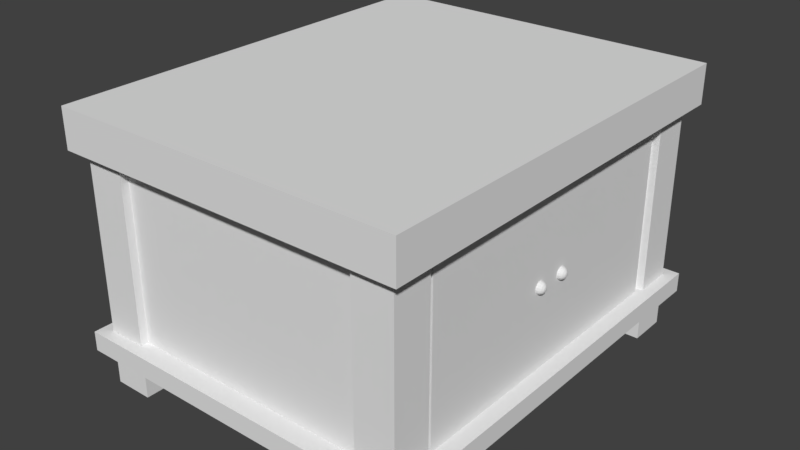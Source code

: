 # Source: Meja_Kamar.blend  (saved by Blender 2.79.0; exported with 4.5.12 LTS)
import bpy
from mathutils import Matrix  # noqa: F401  (used for matrix-valued properties, if any)

bpy.ops.wm.read_factory_settings(use_empty=True)
scene = bpy.context.scene
scene.name = 'Scene'

# ---- collections
col_collection_1 = bpy.data.collections.new('Collection 1'); scene.collection.children.link(col_collection_1)

# ---- materials (node trees are filled in below, after node groups)
mat_material = bpy.data.materials.new('Material')
mat_material.alpha_threshold = 0.0
mat_material.use_transparent_shadow = False
mat_material.roughness = 0.5
mat_material.line_color = (0.0, 0.0, 0.0, 1.0)

# ---- material node trees

# ---- world
world_world = bpy.data.worlds.new('World'); scene.world = world_world
world_world.color = (0.05088, 0.05088, 0.05088)
world_world.use_sun_shadow = False
world_world.sun_shadow_jitter_overblur = 0.0
world_world.cycles.sampling_method = 'MANUAL'

# ---- meshes
me_cube_020 = bpy.data.meshes.new('Cube.020')
me_cube_020.from_pydata([(-0.55, -0.45, 0.24), (-0.55, -0.45, 0.34), (-0.55, 0.45, 0.24), (-0.55, 0.45, 0.34), (0.55, -0.45, 0.24), (0.55, -0.45, 0.34), (0.55, 0.45, 0.24), (0.55, 0.45, 0.34), (-0.52, 0.32, -0.35), (-0.52, 0.32, 0.24), (-0.52, 0.42, -0.35), (-0.52, 0.42, 0.24), (-0.42, 0.32, -0.35), (-0.42, 0.32, 0.24), (-0.42, 0.42, -0.35), (-0.42, 0.42, 0.24), (-0.55, -0.45, -0.26), (-0.55, -0.45, -0.21), (-0.55, 0.45, -0.26), (-0.55, 0.45, -0.21), (0.55, -0.45, -0.26), (0.55, -0.45, -0.21), (0.55, 0.45, -0.26), (0.55, 0.45, -0.21), (-0.4, 0.33, 0.24), (-0.4, 0.33, -0.21), (-0.4, -0.4, 0.24), (-0.4, -0.4, -0.21), (-0.5, 0.33, 0.24), (-0.5, 0.33, -0.21), (-0.5, -0.4, 0.24), (-0.5, -0.4, -0.21), (0.5, 0.33, 0.24), (0.5, 0.33, -0.21), (-0.5, 0.33, 0.24), (-0.5, 0.33, -0.21), (0.5, 0.4, 0.24), (0.5, 0.4, -0.21), (-0.5, 0.4, 0.24), (-0.5, 0.4, -0.21), (-0.05, -0.39, -0.21), (-0.05, -0.39, 0.24), (-0.05, 0.33, -0.21), (-0.05, 0.33, 0.24), (0.05, -0.39, -0.21), (0.05, -0.39, 0.24), (0.05, 0.33, -0.21), (0.05, 0.33, 0.24), (-0.52, -0.42, -0.35), (-0.52, -0.42, 0.24), (-0.52, -0.32, -0.35), (-0.52, -0.32, 0.24), (-0.42, -0.42, -0.35), (-0.42, -0.42, 0.24), (-0.42, -0.32, -0.35), (-0.42, -0.32, 0.24), (0.42, 0.32, -0.35), (0.42, 0.32, 0.24), (0.42, 0.42, -0.35), (0.42, 0.42, 0.24), (0.52, 0.32, -0.35), (0.52, 0.32, 0.24), (0.52, 0.42, -0.35), (0.52, 0.42, 0.24), (0.42, -0.42, -0.35), (0.42, -0.42, 0.24), (0.42, -0.32, -0.35), (0.42, -0.32, 0.24), (0.52, -0.42, -0.35), (0.52, -0.42, 0.24), (0.52, -0.32, -0.35), (0.52, -0.32, 0.24), (0.5, 0.33, 0.24), (0.5, 0.33, -0.21), (0.5, -0.4, 0.24), (0.5, -0.4, -0.21), (0.4, 0.33, 0.24), (0.4, 0.33, -0.21), (0.4, -0.4, 0.24), (0.4, -0.4, -0.21)], [], [(0, 1, 3, 2), (2, 3, 7, 6), (6, 7, 5, 4), (4, 5, 1, 0), (2, 6, 4, 0), (7, 3, 1, 5), (8, 9, 11, 10), (10, 11, 15, 14), (14, 15, 13, 12), (12, 13, 9, 8), (10, 14, 12, 8), (15, 11, 9, 13), (16, 17, 19, 18), (18, 19, 23, 22), (22, 23, 21, 20), (20, 21, 17, 16), (18, 22, 20, 16), (23, 19, 17, 21), (40, 41, 43, 42), (31, 30, 28, 29), (27, 26, 30, 31), (39, 38, 36, 37), (37, 36, 32, 33), (25, 24, 26, 27), (35, 34, 38, 39), (33, 32, 34, 35), (46, 47, 45, 44), (44, 45, 41, 40), (48, 49, 51, 50), (50, 51, 55, 54), (54, 55, 53, 52), (52, 53, 49, 48), (50, 54, 52, 48), (55, 51, 49, 53), (56, 57, 59, 58), (58, 59, 63, 62), (62, 63, 61, 60), (60, 61, 57, 56), (58, 62, 60, 56), (63, 59, 57, 61), (64, 65, 67, 66), (66, 67, 71, 70), (70, 71, 69, 68), (68, 69, 65, 64), (66, 70, 68, 64), (71, 67, 65, 69), (79, 78, 76, 77), (75, 74, 78, 79), (73, 72, 74, 75)])
_uv = me_cube_020.uv_layers.new(name='UVMap')
_uv.uv.foreach_set('vector', [0.1658, 0.3944, 0.1857, 0.3944, 0.1857, 0.7133, 0.1658, 0.7133, 0.1857, 0.04021, 0.1857, 0.004787, 0.4049, 0.004787, 0.4049, 0.04021, 0.4248, 0.7133, 0.4049, 0.7133, 0.4049, 0.3944, 0.4248, 0.3944, 0.4049, 0.359, 0.4049, 0.3944, 0.1857, 0.3944, 0.1857, 0.359, 0.1857, 0.04021, 0.4049, 0.04021, 0.4049, 0.359, 0.1857, 0.359, 0.4049, 0.7133, 0.1857, 0.7133, 0.1857, 0.3944, 0.4049, 0.3944, 0.03796, 0.1278, 0.1555, 0.1278, 0.1555, 0.1632, 0.03796, 0.1632, 0.03796, 0.02152, 0.1555, 0.02152, 0.1555, 0.05694, 0.03796, 0.05694, 0.03796, 0.05694, 0.1555, 0.05694, 0.1555, 0.09237, 0.03796, 0.09237, 0.03796, 0.09237, 0.1555, 0.09237, 0.1555, 0.1278, 0.03796, 0.1278, 0.03796, 0.1632, 0.01803, 0.1632, 0.01803, 0.1278, 0.03796, 0.1278, 0.1754, 0.1632, 0.1555, 0.1632, 0.1555, 0.1278, 0.1754, 0.1278, 0.6658, 0.3319, 0.6559, 0.3319, 0.6559, 0.01312, 0.6658, 0.01312, 0.6559, 0.6685, 0.6559, 0.6862, 0.4367, 0.6862, 0.4367, 0.6685, 0.4267, 0.01312, 0.4367, 0.01312, 0.4367, 0.3319, 0.4267, 0.3319, 0.4367, 0.3496, 0.4367, 0.3319, 0.6559, 0.3319, 0.6559, 0.3496, 0.6559, 0.6685, 0.4367, 0.6685, 0.4367, 0.3496, 0.6559, 0.3496, 0.4367, 0.01312, 0.6559, 0.01312, 0.6559, 0.3319, 0.4367, 0.3319, 0.8223, 0.1752, 0.8223, 0.3347, 0.6788, 0.3347, 0.6788, 0.1752, 0.8221, 0.009459, 0.8221, 0.1689, 0.6767, 0.1689, 0.6767, 0.009459, 0.8421, 0.009459, 0.8421, 0.1689, 0.8221, 0.1689, 0.8221, 0.009459, 0.5595, 0.9792, 0.5595, 0.8198, 0.7588, 0.8198, 0.7588, 0.9792, 0.7588, 0.9792, 0.7588, 0.8198, 0.7727, 0.8198, 0.7727, 0.9792, 0.9875, 0.009459, 0.9875, 0.1689, 0.8421, 0.1689, 0.8421, 0.009459, 0.972, 0.9792, 0.972, 0.8198, 0.986, 0.8198, 0.986, 0.9792, 0.7727, 0.9792, 0.7727, 0.8198, 0.972, 0.8198, 0.972, 0.9792, 0.9856, 0.1752, 0.9856, 0.3347, 0.8422, 0.3347, 0.8422, 0.1752, 0.8422, 0.1752, 0.8422, 0.3347, 0.8223, 0.3347, 0.8223, 0.1752, 0.03796, 0.1278, 0.1555, 0.1278, 0.1555, 0.1632, 0.03796, 0.1632, 0.03796, 0.02152, 0.1555, 0.02152, 0.1555, 0.05694, 0.03796, 0.05694, 0.03796, 0.05694, 0.1555, 0.05694, 0.1555, 0.09237, 0.03796, 0.09237, 0.03796, 0.09237, 0.1555, 0.09237, 0.1555, 0.1278, 0.03796, 0.1278, 0.03796, 0.1632, 0.01803, 0.1632, 0.01803, 0.1278, 0.03796, 0.1278, 0.1754, 0.1632, 0.1555, 0.1632, 0.1555, 0.1278, 0.1754, 0.1278, 0.03796, 0.1278, 0.1555, 0.1278, 0.1555, 0.1632, 0.03796, 0.1632, 0.03796, 0.02152, 0.1555, 0.02152, 0.1555, 0.05694, 0.03796, 0.05694, 0.03796, 0.05694, 0.1555, 0.05694, 0.1555, 0.09237, 0.03796, 0.09237, 0.03796, 0.09237, 0.1555, 0.09237, 0.1555, 0.1278, 0.03796, 0.1278, 0.03796, 0.1632, 0.01803, 0.1632, 0.01803, 0.1278, 0.03796, 0.1278, 0.1754, 0.1632, 0.1555, 0.1632, 0.1555, 0.1278, 0.1754, 0.1278, 0.03796, 0.1278, 0.1555, 0.1278, 0.1555, 0.1632, 0.03796, 0.1632, 0.03796, 0.02152, 0.1555, 0.02152, 0.1555, 0.05694, 0.03796, 0.05694, 0.03796, 0.05694, 0.1555, 0.05694, 0.1555, 0.09237, 0.03796, 0.09237, 0.03796, 0.09237, 0.1555, 0.09237, 0.1555, 0.1278, 0.03796, 0.1278, 0.03796, 0.1632, 0.01803, 0.1632, 0.01803, 0.1278, 0.03796, 0.1278, 0.1754, 0.1632, 0.1555, 0.1632, 0.1555, 0.1278, 0.1754, 0.1278, 0.8221, 0.009459, 0.8221, 0.1689, 0.6767, 0.1689, 0.6767, 0.009459, 0.8421, 0.009459, 0.8421, 0.1689, 0.8221, 0.1689, 0.8221, 0.009459, 0.9875, 0.009459, 0.9875, 0.1689, 0.8421, 0.1689, 0.8421, 0.009459])
me_cube_020.materials.append(mat_material)
me_cube_020.use_remesh_preserve_volume = False
me_cube_020.use_remesh_preserve_attributes = False
me_cube_020.use_mirror_vertex_groups = False
me_cube_020.update()
me_cube_000 = bpy.data.meshes.new('Cube.000')
me_cube_000.from_pydata([(-0.4, -0.01, -0.225), (-0.4, -0.01, 0.225), (-0.4, 0.01, -0.225), (-0.4, 0.01, 0.225), (-2.98e-08, -0.01, -0.225), (-2.98e-08, -0.01, 0.225), (-2.98e-08, 0.01, -0.225), (-2.98e-08, 0.01, 0.225), (-0.3597, -0.02444, -0.00902), (-0.3597, -0.02105, -0.003951), (-0.3597, -0.01598, -0.0005642), (-0.3597, -0.01, 0.0006252), (-0.3597, -0.02562, -0.015), (-0.3574, -0.02444, -0.009475), (-0.3554, -0.02105, -0.004792), (-0.3541, -0.01598, -0.001663), (-0.3537, -0.01, -0.0005642), (-0.3554, -0.02444, -0.01077), (-0.3518, -0.02105, -0.007187), (-0.3495, -0.01598, -0.004792), (-0.3486, -0.01, -0.003951), (-0.3541, -0.02444, -0.01271), (-0.3495, -0.02105, -0.01077), (-0.3463, -0.01598, -0.009475), (-0.3452, -0.01, -0.00902), (-0.3537, -0.02444, -0.015), (-0.3486, -0.02105, -0.015), (-0.3452, -0.01598, -0.015), (-0.344, -0.01, -0.015), (-0.3541, -0.02444, -0.01729), (-0.3495, -0.02105, -0.01923), (-0.3463, -0.01598, -0.02052), (-0.3452, -0.01, -0.02098), (-0.3554, -0.02444, -0.01923), (-0.3518, -0.02105, -0.02281), (-0.3495, -0.01598, -0.02521), (-0.3486, -0.01, -0.02605), (-0.3574, -0.02444, -0.02052), (-0.3554, -0.02105, -0.02521), (-0.3541, -0.01598, -0.02834), (-0.3537, -0.01, -0.02944), (-0.3597, -0.02444, -0.02098), (-0.3597, -0.02105, -0.02605), (-0.3597, -0.01598, -0.02944), (-0.3597, -0.01, -0.03062), (-0.3619, -0.02444, -0.02052), (-0.3639, -0.02105, -0.02521), (-0.3652, -0.01598, -0.02834), (-0.3656, -0.01, -0.02944), (-0.3639, -0.02444, -0.01923), (-0.3675, -0.02105, -0.02281), (-0.3699, -0.01598, -0.02521), (-0.3707, -0.01, -0.02605), (-0.3652, -0.02444, -0.01729), (-0.3699, -0.02105, -0.01923), (-0.373, -0.01598, -0.02052), (-0.3741, -0.01, -0.02098), (-0.3656, -0.02444, -0.015), (-0.3707, -0.02105, -0.015), (-0.3741, -0.01598, -0.015), (-0.3753, -0.01, -0.015), (-0.3652, -0.02444, -0.01271), (-0.3699, -0.02105, -0.01077), (-0.373, -0.01598, -0.009475), (-0.3741, -0.01, -0.00902), (-0.3639, -0.02444, -0.01077), (-0.3675, -0.02105, -0.007187), (-0.3699, -0.01598, -0.004792), (-0.3707, -0.01, -0.003951), (-0.3619, -0.02444, -0.009475), (-0.3639, -0.02105, -0.004792), (-0.3652, -0.01598, -0.001663), (-0.3656, -0.01, -0.0005642), (-0.32, -0.01, -0.175), (-0.32, -0.01, 0.175), (-0.08, -0.01, 0.175), (-0.08, -0.01, -0.175)], [], [(0, 1, 3, 2), (2, 3, 7, 6), (6, 7, 5, 4), (5, 1, 74, 75), (2, 6, 4, 0), (7, 3, 1, 5), (10, 9, 14, 15), (8, 12, 13), (11, 10, 15, 16), (9, 8, 13, 14), (13, 12, 17), (16, 15, 19, 20), (14, 13, 17, 18), (15, 14, 18, 19), (20, 19, 23, 24), (18, 17, 21, 22), (19, 18, 22, 23), (17, 12, 21), (23, 22, 26, 27), (21, 12, 25), (24, 23, 27, 28), (22, 21, 25, 26), (27, 26, 30, 31), (25, 12, 29), (28, 27, 31, 32), (26, 25, 29, 30), (32, 31, 35, 36), (30, 29, 33, 34), (31, 30, 34, 35), (29, 12, 33), (36, 35, 39, 40), (34, 33, 37, 38), (35, 34, 38, 39), (33, 12, 37), (39, 38, 42, 43), (37, 12, 41), (40, 39, 43, 44), (38, 37, 41, 42), (43, 42, 46, 47), (41, 12, 45), (44, 43, 47, 48), (42, 41, 45, 46), (48, 47, 51, 52), (46, 45, 49, 50), (47, 46, 50, 51), (45, 12, 49), (50, 49, 53, 54), (51, 50, 54, 55), (49, 12, 53), (52, 51, 55, 56), (55, 54, 58, 59), (53, 12, 57), (56, 55, 59, 60), (54, 53, 57, 58), (57, 12, 61), (60, 59, 63, 64), (58, 57, 61, 62), (59, 58, 62, 63), (64, 63, 67, 68), (62, 61, 65, 66), (63, 62, 66, 67), (61, 12, 65), (67, 66, 70, 71), (65, 12, 69), (68, 67, 71, 72), (66, 65, 69, 70), (71, 70, 9, 10), (69, 12, 8), (72, 71, 10, 11), (70, 69, 8, 9), (76, 75, 74, 73), (4, 5, 75, 76), (1, 0, 73, 74), (0, 4, 76, 73)])
_uv = me_cube_000.uv_layers.new(name='UVMap')
_uv.uv.foreach_set('vector', [0.149, 0.4348, 0.149, 0.6741, 0.143, 0.6741, 0.143, 0.4348, 0.143, 0.4348, 0.143, 0.6741, 0.02332, 0.6741, 0.02332, 0.4348, 0.02332, 0.4348, 0.02332, 0.6741, 0.01733, 0.6741, 0.01733, 0.4348, 0.02332, 0.1848, 0.143, 0.1848, 0.1191, 0.2114, 0.04725, 0.2114, 0.143, 0.4348, 0.02332, 0.4348, 0.02332, 0.4242, 0.143, 0.4242, 0.02332, 0.1742, 0.143, 0.1742, 0.143, 0.1848, 0.02332, 0.1848, 0.1579, 0.192, 0.1571, 0.1896, 0.1578, 0.1883, 0.1592, 0.1899, 0.1563, 0.1876, 0.1555, 0.1857, 0.1566, 0.1869, 0.1593, 0.1955, 0.1579, 0.192, 0.1592, 0.1899, 0.161, 0.192, 0.1571, 0.1896, 0.1563, 0.1876, 0.1566, 0.1869, 0.1578, 0.1883, 0.1566, 0.1869, 0.1555, 0.1857, 0.1568, 0.1861, 0.161, 0.192, 0.1592, 0.1899, 0.1598, 0.1871, 0.1619, 0.1879, 0.1578, 0.1883, 0.1566, 0.1869, 0.1568, 0.1861, 0.1582, 0.1865, 0.1592, 0.1899, 0.1578, 0.1883, 0.1582, 0.1865, 0.1598, 0.1871, 0.1619, 0.1879, 0.1598, 0.1871, 0.1598, 0.1841, 0.1619, 0.1834, 0.1582, 0.1865, 0.1568, 0.1861, 0.1568, 0.1851, 0.1581, 0.1846, 0.1598, 0.1871, 0.1582, 0.1865, 0.1581, 0.1846, 0.1598, 0.1841, 0.1568, 0.1861, 0.1555, 0.1857, 0.1568, 0.1851, 0.1598, 0.1841, 0.1581, 0.1846, 0.1577, 0.1829, 0.1591, 0.1813, 0.1568, 0.1851, 0.1555, 0.1857, 0.1566, 0.1843, 0.1619, 0.1834, 0.1598, 0.1841, 0.1591, 0.1813, 0.1609, 0.1792, 0.1581, 0.1846, 0.1568, 0.1851, 0.1566, 0.1843, 0.1577, 0.1829, 0.1591, 0.1813, 0.1577, 0.1829, 0.157, 0.1816, 0.1579, 0.1792, 0.1566, 0.1843, 0.1555, 0.1857, 0.1562, 0.1837, 0.1609, 0.1792, 0.1591, 0.1813, 0.1579, 0.1792, 0.1591, 0.1759, 0.1577, 0.1829, 0.1566, 0.1843, 0.1562, 0.1837, 0.157, 0.1816, 0.1591, 0.1759, 0.1579, 0.1792, 0.1563, 0.1781, 0.1568, 0.1742, 0.157, 0.1816, 0.1562, 0.1837, 0.1557, 0.1834, 0.156, 0.181, 0.1579, 0.1792, 0.157, 0.1816, 0.156, 0.181, 0.1563, 0.1781, 0.1562, 0.1837, 0.1555, 0.1857, 0.1557, 0.1834, 0.1568, 0.1742, 0.1563, 0.1781, 0.1546, 0.1781, 0.1542, 0.1742, 0.156, 0.181, 0.1557, 0.1834, 0.1552, 0.1834, 0.1549, 0.1809, 0.1563, 0.1781, 0.156, 0.181, 0.1549, 0.1809, 0.1546, 0.1781, 0.1557, 0.1834, 0.1555, 0.1857, 0.1552, 0.1834, 0.1546, 0.1781, 0.1549, 0.1809, 0.1539, 0.1817, 0.153, 0.1792, 0.1552, 0.1834, 0.1555, 0.1857, 0.1547, 0.1837, 0.1542, 0.1742, 0.1546, 0.1781, 0.153, 0.1792, 0.1518, 0.1759, 0.1549, 0.1809, 0.1552, 0.1834, 0.1547, 0.1837, 0.1539, 0.1817, 0.153, 0.1792, 0.1539, 0.1817, 0.1532, 0.1831, 0.1519, 0.1814, 0.1547, 0.1837, 0.1555, 0.1857, 0.1544, 0.1844, 0.1518, 0.1759, 0.153, 0.1792, 0.1519, 0.1814, 0.15, 0.1791, 0.1539, 0.1817, 0.1547, 0.1837, 0.1544, 0.1844, 0.1532, 0.1831, 0.15, 0.1791, 0.1519, 0.1814, 0.1512, 0.1842, 0.149, 0.1833, 0.1532, 0.1831, 0.1544, 0.1844, 0.1542, 0.1852, 0.1528, 0.1848, 0.1519, 0.1814, 0.1532, 0.1831, 0.1528, 0.1848, 0.1512, 0.1842, 0.1544, 0.1844, 0.1555, 0.1857, 0.1542, 0.1852, 0.1528, 0.1848, 0.1542, 0.1852, 0.1542, 0.1862, 0.1528, 0.1867, 0.1512, 0.1842, 0.1528, 0.1848, 0.1528, 0.1867, 0.1512, 0.1872, 0.1542, 0.1852, 0.1555, 0.1857, 0.1542, 0.1862, 0.149, 0.1833, 0.1512, 0.1842, 0.1512, 0.1872, 0.149, 0.1879, 0.1512, 0.1872, 0.1528, 0.1867, 0.1533, 0.1884, 0.1519, 0.19, 0.1542, 0.1862, 0.1555, 0.1857, 0.1544, 0.187, 0.149, 0.1879, 0.1512, 0.1872, 0.1519, 0.19, 0.15, 0.1922, 0.1528, 0.1867, 0.1542, 0.1862, 0.1544, 0.187, 0.1533, 0.1884, 0.1544, 0.187, 0.1555, 0.1857, 0.1548, 0.1876, 0.15, 0.1922, 0.1519, 0.19, 0.1531, 0.1922, 0.1518, 0.1954, 0.1533, 0.1884, 0.1544, 0.187, 0.1548, 0.1876, 0.154, 0.1897, 0.1519, 0.19, 0.1533, 0.1884, 0.154, 0.1897, 0.1531, 0.1922, 0.1518, 0.1954, 0.1531, 0.1922, 0.1547, 0.1933, 0.1542, 0.1972, 0.154, 0.1897, 0.1548, 0.1876, 0.1553, 0.188, 0.155, 0.1904, 0.1531, 0.1922, 0.154, 0.1897, 0.155, 0.1904, 0.1547, 0.1933, 0.1548, 0.1876, 0.1555, 0.1857, 0.1553, 0.188, 0.1547, 0.1933, 0.155, 0.1904, 0.1561, 0.1904, 0.1564, 0.1933, 0.1553, 0.188, 0.1555, 0.1857, 0.1558, 0.188, 0.1542, 0.1972, 0.1547, 0.1933, 0.1564, 0.1933, 0.1568, 0.1973, 0.155, 0.1904, 0.1553, 0.188, 0.1558, 0.188, 0.1561, 0.1904, 0.1564, 0.1933, 0.1561, 0.1904, 0.1571, 0.1896, 0.1579, 0.192, 0.1558, 0.188, 0.1555, 0.1857, 0.1563, 0.1876, 0.1568, 0.1973, 0.1564, 0.1933, 0.1579, 0.192, 0.1593, 0.1955, 0.1561, 0.1904, 0.1558, 0.188, 0.1563, 0.1876, 0.1571, 0.1896, 0.04725, 0.3976, 0.04725, 0.2114, 0.1191, 0.2114, 0.1191, 0.3976, 0.02332, 0.4242, 0.02332, 0.1848, 0.04725, 0.2114, 0.04725, 0.3976, 0.143, 0.1848, 0.143, 0.4242, 0.1191, 0.3976, 0.1191, 0.2114, 0.143, 0.4242, 0.02332, 0.4242, 0.04725, 0.3976, 0.1191, 0.3976])
me_cube_000.materials.append(mat_material)
me_cube_000.use_remesh_preserve_volume = False
me_cube_000.use_remesh_preserve_attributes = False
me_cube_000.use_mirror_vertex_groups = False
me_cube_000.update()
me_cube_023 = bpy.data.meshes.new('Cube.023')
me_cube_023.from_pydata([(0.0, -0.01, -0.225), (0.0, -0.01, 0.225), (0.0, 0.01, -0.225), (0.0, 0.01, 0.225), (0.4, -0.01, -0.225), (0.4, -0.01, 0.225), (0.4, 0.01, -0.225), (0.4, 0.01, 0.225), (0.36, -0.02444, -0.00902), (0.36, -0.02105, -0.003951), (0.36, -0.01598, -0.0005642), (0.36, -0.01, 0.0006252), (0.36, -0.02562, -0.015), (0.3623, -0.02444, -0.009475), (0.3642, -0.02105, -0.004792), (0.3655, -0.01598, -0.001663), (0.366, -0.01, -0.0005642), (0.3642, -0.02444, -0.01077), (0.3678, -0.02105, -0.007187), (0.3702, -0.01598, -0.004792), (0.371, -0.01, -0.003951), (0.3655, -0.02444, -0.01271), (0.3702, -0.02105, -0.01077), (0.3733, -0.01598, -0.009475), (0.3744, -0.01, -0.00902), (0.366, -0.02444, -0.015), (0.371, -0.02105, -0.015), (0.3744, -0.01598, -0.015), (0.3756, -0.01, -0.015), (0.3655, -0.02444, -0.01729), (0.3702, -0.02105, -0.01923), (0.3733, -0.01598, -0.02052), (0.3744, -0.01, -0.02098), (0.3642, -0.02444, -0.01923), (0.3678, -0.02105, -0.02281), (0.3702, -0.01598, -0.02521), (0.371, -0.01, -0.02605), (0.3623, -0.02444, -0.02052), (0.3642, -0.02105, -0.02521), (0.3655, -0.01598, -0.02834), (0.366, -0.01, -0.02944), (0.36, -0.02444, -0.02098), (0.36, -0.02105, -0.02605), (0.36, -0.01598, -0.02944), (0.36, -0.01, -0.03062), (0.3577, -0.02444, -0.02052), (0.3558, -0.02105, -0.02521), (0.3545, -0.01598, -0.02834), (0.354, -0.01, -0.02944), (0.3558, -0.02444, -0.01923), (0.3522, -0.02105, -0.02281), (0.3498, -0.01598, -0.02521), (0.349, -0.01, -0.02605), (0.3545, -0.02444, -0.01729), (0.3498, -0.02105, -0.01923), (0.3467, -0.01598, -0.02052), (0.3456, -0.01, -0.02098), (0.354, -0.02444, -0.015), (0.349, -0.02105, -0.015), (0.3456, -0.01598, -0.015), (0.3444, -0.01, -0.015), (0.3545, -0.02444, -0.01271), (0.3498, -0.02105, -0.01077), (0.3467, -0.01598, -0.009475), (0.3456, -0.01, -0.00902), (0.3558, -0.02444, -0.01077), (0.3522, -0.02105, -0.007187), (0.3498, -0.01598, -0.004792), (0.349, -0.01, -0.003951), (0.3577, -0.02444, -0.009475), (0.3558, -0.02105, -0.004792), (0.3545, -0.01598, -0.001663), (0.354, -0.01, -0.0005642), (0.08, -0.01, -0.175), (0.08, -0.01, 0.175), (0.32, -0.01, 0.175), (0.32, -0.01, -0.175)], [], [(0, 1, 3, 2), (2, 3, 7, 6), (6, 7, 5, 4), (5, 1, 74, 75), (2, 6, 4, 0), (7, 3, 1, 5), (10, 9, 14, 15), (8, 12, 13), (11, 10, 15, 16), (9, 8, 13, 14), (13, 12, 17), (16, 15, 19, 20), (14, 13, 17, 18), (15, 14, 18, 19), (20, 19, 23, 24), (18, 17, 21, 22), (19, 18, 22, 23), (17, 12, 21), (23, 22, 26, 27), (21, 12, 25), (24, 23, 27, 28), (22, 21, 25, 26), (27, 26, 30, 31), (25, 12, 29), (28, 27, 31, 32), (26, 25, 29, 30), (32, 31, 35, 36), (30, 29, 33, 34), (31, 30, 34, 35), (29, 12, 33), (36, 35, 39, 40), (34, 33, 37, 38), (35, 34, 38, 39), (33, 12, 37), (39, 38, 42, 43), (37, 12, 41), (40, 39, 43, 44), (38, 37, 41, 42), (43, 42, 46, 47), (41, 12, 45), (44, 43, 47, 48), (42, 41, 45, 46), (48, 47, 51, 52), (46, 45, 49, 50), (47, 46, 50, 51), (45, 12, 49), (50, 49, 53, 54), (51, 50, 54, 55), (49, 12, 53), (52, 51, 55, 56), (55, 54, 58, 59), (53, 12, 57), (56, 55, 59, 60), (54, 53, 57, 58), (57, 12, 61), (60, 59, 63, 64), (58, 57, 61, 62), (59, 58, 62, 63), (64, 63, 67, 68), (62, 61, 65, 66), (63, 62, 66, 67), (61, 12, 65), (67, 66, 70, 71), (65, 12, 69), (68, 67, 71, 72), (66, 65, 69, 70), (71, 70, 9, 10), (69, 12, 8), (72, 71, 10, 11), (70, 69, 8, 9), (76, 75, 74, 73), (4, 5, 75, 76), (1, 0, 73, 74), (0, 4, 76, 73)])
_uv = me_cube_023.uv_layers.new(name='UVMap')
_uv.uv.foreach_set('vector', [0.149, 0.4348, 0.149, 0.6741, 0.143, 0.6741, 0.143, 0.4348, 0.143, 0.4348, 0.143, 0.6741, 0.02332, 0.6741, 0.02332, 0.4348, 0.02332, 0.4348, 0.02332, 0.6741, 0.01733, 0.6741, 0.01733, 0.4348, 0.02332, 0.1848, 0.143, 0.1848, 0.1191, 0.2114, 0.04725, 0.2114, 0.143, 0.4348, 0.02332, 0.4348, 0.02332, 0.4242, 0.143, 0.4242, 0.02332, 0.1742, 0.143, 0.1742, 0.143, 0.1848, 0.02332, 0.1848, 0.1579, 0.192, 0.1571, 0.1896, 0.1578, 0.1883, 0.1592, 0.1899, 0.1563, 0.1876, 0.1555, 0.1857, 0.1566, 0.1869, 0.1593, 0.1955, 0.1579, 0.192, 0.1592, 0.1899, 0.161, 0.192, 0.1571, 0.1896, 0.1563, 0.1876, 0.1566, 0.1869, 0.1578, 0.1883, 0.1566, 0.1869, 0.1555, 0.1857, 0.1568, 0.1861, 0.161, 0.192, 0.1592, 0.1899, 0.1598, 0.1871, 0.1619, 0.1879, 0.1578, 0.1883, 0.1566, 0.1869, 0.1568, 0.1861, 0.1582, 0.1865, 0.1592, 0.1899, 0.1578, 0.1883, 0.1582, 0.1865, 0.1598, 0.1871, 0.1619, 0.1879, 0.1598, 0.1871, 0.1598, 0.1841, 0.1619, 0.1834, 0.1582, 0.1865, 0.1568, 0.1861, 0.1568, 0.1851, 0.1581, 0.1846, 0.1598, 0.1871, 0.1582, 0.1865, 0.1581, 0.1846, 0.1598, 0.1841, 0.1568, 0.1861, 0.1555, 0.1857, 0.1568, 0.1851, 0.1598, 0.1841, 0.1581, 0.1846, 0.1577, 0.1829, 0.1591, 0.1813, 0.1568, 0.1851, 0.1555, 0.1857, 0.1566, 0.1843, 0.1619, 0.1834, 0.1598, 0.1841, 0.1591, 0.1813, 0.1609, 0.1792, 0.1581, 0.1846, 0.1568, 0.1851, 0.1566, 0.1843, 0.1577, 0.1829, 0.1591, 0.1813, 0.1577, 0.1829, 0.157, 0.1816, 0.1579, 0.1792, 0.1566, 0.1843, 0.1555, 0.1857, 0.1562, 0.1837, 0.1609, 0.1792, 0.1591, 0.1813, 0.1579, 0.1792, 0.1591, 0.1759, 0.1577, 0.1829, 0.1566, 0.1843, 0.1562, 0.1837, 0.157, 0.1816, 0.1591, 0.1759, 0.1579, 0.1792, 0.1563, 0.1781, 0.1568, 0.1742, 0.157, 0.1816, 0.1562, 0.1837, 0.1557, 0.1834, 0.156, 0.181, 0.1579, 0.1792, 0.157, 0.1816, 0.156, 0.181, 0.1563, 0.1781, 0.1562, 0.1837, 0.1555, 0.1857, 0.1557, 0.1834, 0.1568, 0.1742, 0.1563, 0.1781, 0.1546, 0.1781, 0.1542, 0.1742, 0.156, 0.181, 0.1557, 0.1834, 0.1552, 0.1834, 0.1549, 0.1809, 0.1563, 0.1781, 0.156, 0.181, 0.1549, 0.1809, 0.1546, 0.1781, 0.1557, 0.1834, 0.1555, 0.1857, 0.1552, 0.1834, 0.1546, 0.1781, 0.1549, 0.1809, 0.1539, 0.1817, 0.153, 0.1792, 0.1552, 0.1834, 0.1555, 0.1857, 0.1547, 0.1837, 0.1542, 0.1742, 0.1546, 0.1781, 0.153, 0.1792, 0.1518, 0.1759, 0.1549, 0.1809, 0.1552, 0.1834, 0.1547, 0.1837, 0.1539, 0.1817, 0.153, 0.1792, 0.1539, 0.1817, 0.1532, 0.1831, 0.1519, 0.1814, 0.1547, 0.1837, 0.1555, 0.1857, 0.1544, 0.1844, 0.1518, 0.1759, 0.153, 0.1792, 0.1519, 0.1814, 0.15, 0.1791, 0.1539, 0.1817, 0.1547, 0.1837, 0.1544, 0.1844, 0.1532, 0.1831, 0.15, 0.1791, 0.1519, 0.1814, 0.1512, 0.1842, 0.149, 0.1833, 0.1532, 0.1831, 0.1544, 0.1844, 0.1542, 0.1852, 0.1528, 0.1848, 0.1519, 0.1814, 0.1532, 0.1831, 0.1528, 0.1848, 0.1512, 0.1842, 0.1544, 0.1844, 0.1555, 0.1857, 0.1542, 0.1852, 0.1528, 0.1848, 0.1542, 0.1852, 0.1542, 0.1862, 0.1528, 0.1867, 0.1512, 0.1842, 0.1528, 0.1848, 0.1528, 0.1867, 0.1512, 0.1872, 0.1542, 0.1852, 0.1555, 0.1857, 0.1542, 0.1862, 0.149, 0.1833, 0.1512, 0.1842, 0.1512, 0.1872, 0.149, 0.1879, 0.1512, 0.1872, 0.1528, 0.1867, 0.1533, 0.1884, 0.1519, 0.19, 0.1542, 0.1862, 0.1555, 0.1857, 0.1544, 0.187, 0.149, 0.1879, 0.1512, 0.1872, 0.1519, 0.19, 0.15, 0.1922, 0.1528, 0.1867, 0.1542, 0.1862, 0.1544, 0.187, 0.1533, 0.1884, 0.1544, 0.187, 0.1555, 0.1857, 0.1548, 0.1876, 0.15, 0.1922, 0.1519, 0.19, 0.1531, 0.1922, 0.1518, 0.1954, 0.1533, 0.1884, 0.1544, 0.187, 0.1548, 0.1876, 0.154, 0.1897, 0.1519, 0.19, 0.1533, 0.1884, 0.154, 0.1897, 0.1531, 0.1922, 0.1518, 0.1954, 0.1531, 0.1922, 0.1547, 0.1933, 0.1542, 0.1972, 0.154, 0.1897, 0.1548, 0.1876, 0.1553, 0.188, 0.155, 0.1904, 0.1531, 0.1922, 0.154, 0.1897, 0.155, 0.1904, 0.1547, 0.1933, 0.1548, 0.1876, 0.1555, 0.1857, 0.1553, 0.188, 0.1547, 0.1933, 0.155, 0.1904, 0.1561, 0.1904, 0.1564, 0.1933, 0.1553, 0.188, 0.1555, 0.1857, 0.1558, 0.188, 0.1542, 0.1972, 0.1547, 0.1933, 0.1564, 0.1933, 0.1568, 0.1973, 0.155, 0.1904, 0.1553, 0.188, 0.1558, 0.188, 0.1561, 0.1904, 0.1564, 0.1933, 0.1561, 0.1904, 0.1571, 0.1896, 0.1579, 0.192, 0.1558, 0.188, 0.1555, 0.1857, 0.1563, 0.1876, 0.1568, 0.1973, 0.1564, 0.1933, 0.1579, 0.192, 0.1593, 0.1955, 0.1561, 0.1904, 0.1558, 0.188, 0.1563, 0.1876, 0.1571, 0.1896, 0.04725, 0.3976, 0.04725, 0.2114, 0.1191, 0.2114, 0.1191, 0.3976, 0.02332, 0.4242, 0.02332, 0.1848, 0.04725, 0.2114, 0.04725, 0.3976, 0.143, 0.1848, 0.143, 0.4242, 0.1191, 0.3976, 0.1191, 0.2114, 0.143, 0.4242, 0.02332, 0.4242, 0.04725, 0.3976, 0.1191, 0.3976])
me_cube_023.materials.append(mat_material)
me_cube_023.use_remesh_preserve_volume = False
me_cube_023.use_remesh_preserve_attributes = False
me_cube_023.use_mirror_vertex_groups = False
me_cube_023.update()

# ---- objects
ob_meja_kecil = bpy.data.objects.new('Meja_Kecil', me_cube_020)
ob_meja_tv_000 = bpy.data.objects.new('Meja_TV.000', me_cube_000)
ob_meja_tv_004 = bpy.data.objects.new('Meja_TV.004', me_cube_023)

# ---- transforms, parenting, visibility, modifiers, constraints
ob_meja_kecil.location = (-6.966e-07, 1.043e-07, 0.35)
ob_meja_kecil.rotation_euler = (0.0, -0.0, 1.571)
ob_meja_kecil.lineart.crease_threshold = 0.0
ob_meja_tv_000.parent = ob_meja_kecil
ob_meja_tv_000.location = (0.4, -0.4, 0.015)
ob_meja_tv_000.lock_rotation = (True, True, False)
ob_meja_tv_000.lineart.crease_threshold = 0.0
ob_meja_tv_004.parent = ob_meja_kecil
ob_meja_tv_004.location = (-0.4, -0.4, 0.015)
ob_meja_tv_004.lock_rotation = (True, True, False)
ob_meja_tv_004.lineart.crease_threshold = 0.0

# ---- collection membership
col_collection_1.objects.link(ob_meja_kecil)
col_collection_1.objects.link(ob_meja_tv_000)
col_collection_1.objects.link(ob_meja_tv_004)

# ---- scene / render settings (as saved in the file)
scene.frame_start = 1; scene.frame_end = 250; scene.frame_set(1)
scene.render.engine = 'BLENDER_EEVEE_NEXT'
scene.render.resolution_percentage = 50
scene.render.dither_intensity = 0.0
scene.cycles.use_denoising = False
scene.cycles.samples = 128
scene.cycles.sampling_pattern = 'TABULATED_SOBOL'
scene.cycles.use_adaptive_sampling = False
scene.cycles.use_light_tree = False
scene.cycles.blur_glossy = 0.0
scene.cycles.sample_clamp_indirect = 0.0
scene.view_settings.view_transform = 'Standard'
bpy.context.view_layer.update()

# ---- added for rendering (the .blend has no active camera and no usable light): camera, sun
cam_auto = bpy.data.cameras.new('AutoCamera')
cam_auto.lens = 50.0
cam_auto.sensor_width = 36.0
cam_auto.clip_end = 1000.0
ob_auto_camera = bpy.data.objects.new('AutoCamera', cam_auto)
scene.collection.objects.link(ob_auto_camera)
ob_auto_camera.location = (1.46177, -1.75412, 1.51441)
ob_auto_camera.rotation_euler = (1.09748, -7.21219e-08, 0.694738)
scene.camera = ob_auto_camera
light_auto_sun = bpy.data.lights.new('AutoSun', 'SUN')
light_auto_sun.energy = 3.0
light_auto_sun.angle = 0.0523599
ob_auto_sun = bpy.data.objects.new('AutoSun', light_auto_sun)
scene.collection.objects.link(ob_auto_sun)
ob_auto_sun.rotation_euler = (0.872665, 0.174533, 0.523599)
bpy.context.view_layer.update()
